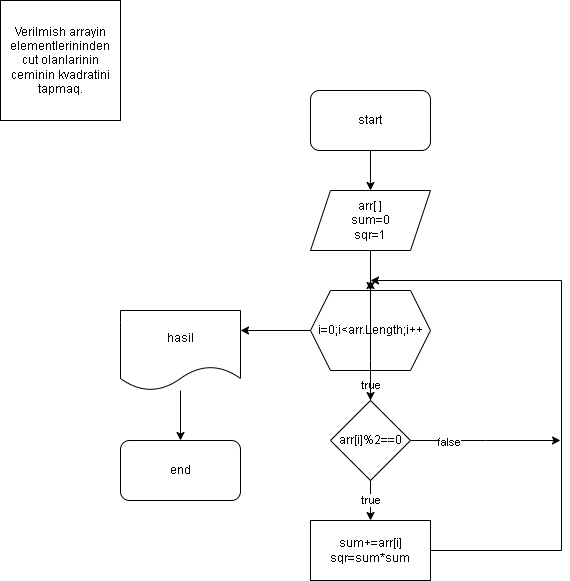

The diagram above was exported from draw.io. Its source (the exported page's mxGraphModel, read from the mxfile embedded in the PNG):
<mxGraphModel dx="1249" dy="581" grid="1" gridSize="10" guides="1" tooltips="1" connect="1" arrows="1" fold="1" page="1" pageScale="1" pageWidth="827" pageHeight="1169" math="0" shadow="0">
  <root>
    <mxCell id="0" />
    <mxCell id="1" parent="0" />
    <mxCell id="Qvq8ORR7SebhNoKtyzBn-1" value="Verilmish arrayin elementlerininden cut olanlarinin ceminin kvadratini tapmaq." style="whiteSpace=wrap;html=1;aspect=fixed;" vertex="1" parent="1">
      <mxGeometry x="30" y="40" width="120" height="120" as="geometry" />
    </mxCell>
    <mxCell id="Qvq8ORR7SebhNoKtyzBn-3" style="edgeStyle=orthogonalEdgeStyle;rounded=0;orthogonalLoop=1;jettySize=auto;html=1;" edge="1" parent="1" source="Qvq8ORR7SebhNoKtyzBn-2" target="Qvq8ORR7SebhNoKtyzBn-4">
      <mxGeometry relative="1" as="geometry">
        <mxPoint x="400" y="230" as="targetPoint" />
      </mxGeometry>
    </mxCell>
    <mxCell id="Qvq8ORR7SebhNoKtyzBn-2" value="start" style="rounded=1;whiteSpace=wrap;html=1;" vertex="1" parent="1">
      <mxGeometry x="340" y="130" width="120" height="60" as="geometry" />
    </mxCell>
    <mxCell id="Qvq8ORR7SebhNoKtyzBn-5" style="edgeStyle=orthogonalEdgeStyle;rounded=0;orthogonalLoop=1;jettySize=auto;html=1;" edge="1" parent="1" source="Qvq8ORR7SebhNoKtyzBn-4" target="Qvq8ORR7SebhNoKtyzBn-6">
      <mxGeometry relative="1" as="geometry">
        <mxPoint x="400" y="330" as="targetPoint" />
      </mxGeometry>
    </mxCell>
    <mxCell id="Qvq8ORR7SebhNoKtyzBn-4" value="arr[ ]&lt;br&gt;sum=0&lt;br&gt;sqr=1" style="shape=parallelogram;perimeter=parallelogramPerimeter;whiteSpace=wrap;html=1;fixedSize=1;" vertex="1" parent="1">
      <mxGeometry x="340" y="230" width="120" height="60" as="geometry" />
    </mxCell>
    <mxCell id="Qvq8ORR7SebhNoKtyzBn-7" style="edgeStyle=orthogonalEdgeStyle;rounded=0;orthogonalLoop=1;jettySize=auto;html=1;" edge="1" parent="1" source="Qvq8ORR7SebhNoKtyzBn-6" target="Qvq8ORR7SebhNoKtyzBn-8">
      <mxGeometry relative="1" as="geometry">
        <mxPoint x="400" y="450" as="targetPoint" />
      </mxGeometry>
    </mxCell>
    <mxCell id="Qvq8ORR7SebhNoKtyzBn-14" value="true" style="edgeLabel;html=1;align=center;verticalAlign=middle;resizable=0;points=[];" vertex="1" connectable="0" parent="Qvq8ORR7SebhNoKtyzBn-7">
      <mxGeometry x="0.344" relative="1" as="geometry">
        <mxPoint as="offset" />
      </mxGeometry>
    </mxCell>
    <mxCell id="Qvq8ORR7SebhNoKtyzBn-44" style="edgeStyle=orthogonalEdgeStyle;rounded=0;orthogonalLoop=1;jettySize=auto;html=1;" edge="1" parent="1" source="Qvq8ORR7SebhNoKtyzBn-6">
      <mxGeometry relative="1" as="geometry">
        <mxPoint x="270" y="370" as="targetPoint" />
      </mxGeometry>
    </mxCell>
    <mxCell id="Qvq8ORR7SebhNoKtyzBn-6" value="i=0;i&amp;lt;arr.Length;i++" style="shape=hexagon;perimeter=hexagonPerimeter2;whiteSpace=wrap;html=1;fixedSize=1;" vertex="1" parent="1">
      <mxGeometry x="340" y="330" width="120" height="80" as="geometry" />
    </mxCell>
    <mxCell id="Qvq8ORR7SebhNoKtyzBn-9" style="edgeStyle=orthogonalEdgeStyle;rounded=0;orthogonalLoop=1;jettySize=auto;html=1;" edge="1" parent="1" source="Qvq8ORR7SebhNoKtyzBn-8">
      <mxGeometry relative="1" as="geometry">
        <mxPoint x="400" y="560" as="targetPoint" />
      </mxGeometry>
    </mxCell>
    <mxCell id="Qvq8ORR7SebhNoKtyzBn-10" value="true" style="edgeLabel;html=1;align=center;verticalAlign=middle;resizable=0;points=[];" vertex="1" connectable="0" parent="Qvq8ORR7SebhNoKtyzBn-9">
      <mxGeometry x="-0.0619" relative="1" as="geometry">
        <mxPoint as="offset" />
      </mxGeometry>
    </mxCell>
    <mxCell id="Qvq8ORR7SebhNoKtyzBn-15" style="edgeStyle=orthogonalEdgeStyle;rounded=0;orthogonalLoop=1;jettySize=auto;html=1;" edge="1" parent="1" source="Qvq8ORR7SebhNoKtyzBn-8">
      <mxGeometry relative="1" as="geometry">
        <mxPoint x="400" y="320" as="targetPoint" />
        <Array as="points">
          <mxPoint x="400" y="400" />
          <mxPoint x="400" y="400" />
        </Array>
      </mxGeometry>
    </mxCell>
    <mxCell id="Qvq8ORR7SebhNoKtyzBn-42" style="edgeStyle=orthogonalEdgeStyle;rounded=0;orthogonalLoop=1;jettySize=auto;html=1;" edge="1" parent="1" source="Qvq8ORR7SebhNoKtyzBn-8">
      <mxGeometry relative="1" as="geometry">
        <mxPoint x="590" y="480" as="targetPoint" />
      </mxGeometry>
    </mxCell>
    <mxCell id="Qvq8ORR7SebhNoKtyzBn-43" value="false" style="edgeLabel;html=1;align=center;verticalAlign=middle;resizable=0;points=[];" vertex="1" connectable="0" parent="Qvq8ORR7SebhNoKtyzBn-42">
      <mxGeometry x="-0.511" y="-1" relative="1" as="geometry">
        <mxPoint as="offset" />
      </mxGeometry>
    </mxCell>
    <mxCell id="Qvq8ORR7SebhNoKtyzBn-8" value="arr[i]%2==0" style="rhombus;whiteSpace=wrap;html=1;" vertex="1" parent="1">
      <mxGeometry x="360" y="440" width="80" height="80" as="geometry" />
    </mxCell>
    <mxCell id="Qvq8ORR7SebhNoKtyzBn-41" style="edgeStyle=orthogonalEdgeStyle;rounded=0;orthogonalLoop=1;jettySize=auto;html=1;" edge="1" parent="1" source="Qvq8ORR7SebhNoKtyzBn-11">
      <mxGeometry relative="1" as="geometry">
        <mxPoint x="400" y="320" as="targetPoint" />
        <Array as="points">
          <mxPoint x="591" y="590" />
        </Array>
      </mxGeometry>
    </mxCell>
    <mxCell id="Qvq8ORR7SebhNoKtyzBn-11" value="sum+=arr[i]&lt;br&gt;sqr=sum*sum" style="rounded=0;whiteSpace=wrap;html=1;" vertex="1" parent="1">
      <mxGeometry x="340" y="560" width="120" height="60" as="geometry" />
    </mxCell>
    <mxCell id="Qvq8ORR7SebhNoKtyzBn-45" style="edgeStyle=orthogonalEdgeStyle;rounded=0;orthogonalLoop=1;jettySize=auto;html=1;" edge="1" parent="1" source="Qvq8ORR7SebhNoKtyzBn-13" target="Qvq8ORR7SebhNoKtyzBn-46">
      <mxGeometry relative="1" as="geometry">
        <mxPoint x="210" y="500" as="targetPoint" />
      </mxGeometry>
    </mxCell>
    <mxCell id="Qvq8ORR7SebhNoKtyzBn-13" value="hasil" style="shape=document;whiteSpace=wrap;html=1;boundedLbl=1;" vertex="1" parent="1">
      <mxGeometry x="150" y="350" width="120" height="80" as="geometry" />
    </mxCell>
    <mxCell id="Qvq8ORR7SebhNoKtyzBn-46" value="end" style="rounded=1;whiteSpace=wrap;html=1;" vertex="1" parent="1">
      <mxGeometry x="150" y="480" width="120" height="60" as="geometry" />
    </mxCell>
  </root>
</mxGraphModel>